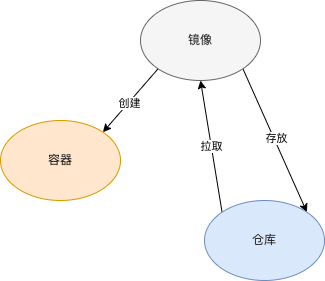

The diagram above was exported from draw.io. Its source (the exported page's mxGraphModel, read from the mxfile embedded in the PNG):
<mxGraphModel dx="724" dy="798" grid="1" gridSize="10" guides="1" tooltips="1" connect="1" arrows="1" fold="1" page="1" pageScale="1" pageWidth="827" pageHeight="1169" math="0" shadow="0">
  <root>
    <mxCell id="0" />
    <mxCell id="1" parent="0" />
    <mxCell id="5" style="edgeStyle=none;html=1;exitX=0;exitY=1;exitDx=0;exitDy=0;entryX=1;entryY=0;entryDx=0;entryDy=0;fontColor=#1A1A1A;" edge="1" parent="1" source="2" target="3">
      <mxGeometry relative="1" as="geometry" />
    </mxCell>
    <mxCell id="6" value="创建" style="edgeLabel;html=1;align=center;verticalAlign=middle;resizable=0;points=[];fontColor=#1A1A1A;" vertex="1" connectable="0" parent="5">
      <mxGeometry x="0.085" relative="1" as="geometry">
        <mxPoint x="1" as="offset" />
      </mxGeometry>
    </mxCell>
    <mxCell id="7" style="edgeStyle=none;html=1;exitX=1;exitY=1;exitDx=0;exitDy=0;entryX=1;entryY=0;entryDx=0;entryDy=0;fontColor=#1A1A1A;" edge="1" parent="1" source="2" target="4">
      <mxGeometry relative="1" as="geometry" />
    </mxCell>
    <mxCell id="8" value="存放" style="edgeLabel;html=1;align=center;verticalAlign=middle;resizable=0;points=[];fontColor=#1A1A1A;" vertex="1" connectable="0" parent="7">
      <mxGeometry x="-0.0151" y="2" relative="1" as="geometry">
        <mxPoint as="offset" />
      </mxGeometry>
    </mxCell>
    <mxCell id="2" value="镜像" style="ellipse;whiteSpace=wrap;html=1;fillColor=#f5f5f5;fontColor=#333333;strokeColor=#666666;" vertex="1" parent="1">
      <mxGeometry x="230" y="100" width="120" height="80" as="geometry" />
    </mxCell>
    <mxCell id="3" value="&lt;font color=&quot;#1a1a1a&quot;&gt;容器&lt;/font&gt;" style="ellipse;whiteSpace=wrap;html=1;fillColor=#ffe6cc;strokeColor=#d79b00;" vertex="1" parent="1">
      <mxGeometry x="90" y="220" width="120" height="80" as="geometry" />
    </mxCell>
    <mxCell id="9" value="拉取" style="edgeStyle=none;html=1;exitX=0;exitY=0;exitDx=0;exitDy=0;entryX=0.5;entryY=1;entryDx=0;entryDy=0;fontColor=#1A1A1A;" edge="1" parent="1" source="4" target="2">
      <mxGeometry relative="1" as="geometry" />
    </mxCell>
    <mxCell id="4" value="&lt;font color=&quot;#303030&quot;&gt;仓库&lt;/font&gt;" style="ellipse;whiteSpace=wrap;html=1;fillColor=#dae8fc;strokeColor=#6c8ebf;" vertex="1" parent="1">
      <mxGeometry x="294" y="300" width="120" height="80" as="geometry" />
    </mxCell>
  </root>
</mxGraphModel>